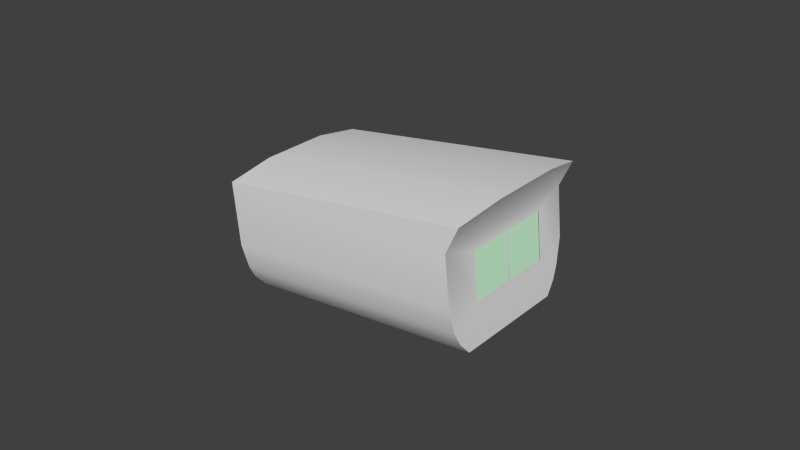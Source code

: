 # Source: mag-compass-float.blend  (saved by Blender 2.79.0; exported with 4.5.12 LTS)
import bpy
from mathutils import Matrix  # noqa: F401  (used for matrix-valued properties, if any)

bpy.ops.wm.read_factory_settings(use_empty=True)
scene = bpy.context.scene
scene.name = 'Scene'

# ---- collections
col_collection_1 = bpy.data.collections.new('Collection 1'); scene.collection.children.link(col_collection_1)

# ---- materials (node trees are filled in below, after node groups)
mat_material = bpy.data.materials.new('Material')
mat_material.alpha_threshold = 0.0
mat_material.use_transparent_shadow = False
mat_material.roughness = 0.5
mat_material_003 = bpy.data.materials.new('Material.003')
mat_material_003.alpha_threshold = 0.0
mat_material_003.use_transparent_shadow = False
mat_material_003.roughness = 0.5
mat_material_glass = bpy.data.materials.new('Material.Glass')
mat_material_glass.alpha_threshold = 0.0
mat_material_glass.use_transparent_shadow = False
mat_material_glass.diffuse_color = (0.6479, 1.0, 0.7093, 1.0)
mat_material_glass.specular_color = (0.5989, 1.0, 1.0)
mat_material_glass.roughness = 0.5
mat_material_glass.specular_intensity = 1.0

# ---- node groups
ng_auto_smooth = bpy.data.node_groups.new('Auto Smooth', 'GeometryNodeTree')
_s = ng_auto_smooth.interface.new_socket(name='Geometry', in_out='OUTPUT', socket_type='NodeSocketGeometry')
_s = ng_auto_smooth.interface.new_socket(name='Geometry', in_out='INPUT', socket_type='NodeSocketGeometry')
_s = ng_auto_smooth.interface.new_socket(name='Angle', in_out='INPUT', socket_type='NodeSocketFloat')
_s.subtype = 'ANGLE'
_s.min_value = 0.0
_s.max_value = 3.142
ng_auto_smooth.is_modifier = True
_N = ng_auto_smooth.nodes; _L = ng_auto_smooth.links
n0 = _N.new('NodeGroupOutput'); n0.name = 'Group Output'; n0.location = (480, -100)
n1 = _N.new('NodeGroupInput'); n1.name = 'Group Input'; n1.location = (-420, -300)
n2 = _N.new('NodeGroupInput'); n2.name = 'Group Input.001'; n2.location = (-60, -100)
n3 = _N.new('GeometryNodeSetShadeSmooth'); n3.name = 'Set Shade Smooth'; n3.location = (120, -100)
n3.domain = 'EDGE'
n4 = _N.new('GeometryNodeSetShadeSmooth'); n4.name = 'Set Shade Smooth.001'; n4.location = (300, -100)
n5 = _N.new('GeometryNodeInputMeshEdgeAngle'); n5.name = 'Edge Angle'; n5.location = (-420, -220)
n6 = _N.new('GeometryNodeInputEdgeSmooth'); n6.name = 'Is Edge Smooth'; n6.location = (-60, -160)
n7 = _N.new('GeometryNodeInputShadeSmooth'); n7.name = 'Is Face Smooth'; n7.location = (-240, -340)
n8 = _N.new('FunctionNodeBooleanMath'); n8.name = 'Boolean Math'; n8.location = (-60, -220)
n9 = _N.new('FunctionNodeCompare'); n9.name = 'Compare'; n9.location = (-240, -180)
n9.operation = 'LESS_EQUAL'
_L.new(n5.outputs[0], n9.inputs[0])
_L.new(n4.outputs[0], n0.inputs[0])
_L.new(n1.outputs[1], n9.inputs[1])
_L.new(n9.outputs[0], n8.inputs[0])
_L.new(n7.outputs[0], n8.inputs[1])
_L.new(n2.outputs[0], n3.inputs[0])
_L.new(n6.outputs[0], n3.inputs[1])
_L.new(n3.outputs[0], n4.inputs[0])
_L.new(n8.outputs[0], n3.inputs[2])
n0.is_active_output = True

# ---- material node trees

# ---- world
world_world = bpy.data.worlds.new('World'); scene.world = world_world
world_world.color = (0.05088, 0.05088, 0.05088)
world_world.use_sun_shadow = False
world_world.sun_shadow_jitter_overblur = 0.0
world_world.cycles.sampling_method = 'NONE'
world_world.cycles.sample_map_resolution = 256

# ---- meshes
me_casing_mesh_001 = bpy.data.meshes.new('Casing.mesh.001')
me_casing_mesh_001.from_pydata([(-0.3427, 0.0009836, 0.2326), (-0.3441, 0.0009811, 0.2475), (-0.3441, 4.149e-05, 0.2475), (-0.3427, 9.153e-06, 0.2326)], [], [(0, 1, 2, 3)])
me_casing_mesh_001.polygons.foreach_set('use_smooth', [True] * 1)
_uv = me_casing_mesh_001.uv_layers.new(name='UVMap')
_uv.uv.foreach_set('vector', [0.8007, 0.3986, 0.8006, 0.5544, 0.7938, 0.5546, 0.7938, 0.3988])
me_casing_mesh_001.materials.append(mat_material)
me_casing_mesh_001.use_remesh_preserve_volume = False
me_casing_mesh_001.use_remesh_preserve_attributes = False
me_casing_mesh_001.use_mirror_vertex_groups = False
me_casing_mesh_001.update()
me_interior_mesh_000 = bpy.data.meshes.new('Interior.mesh.000')
me_interior_mesh_000.from_pydata([(-0.4209, 0.01864, 0.2436), (-0.4189, 0.01816, 0.2231), (-0.4189, -0.01801, 0.2231), (-0.4208, -0.01789, 0.2432), (-0.3462, -0.01828, 0.2525), (-0.3442, -0.01839, 0.2303), (-0.3442, 0.01771, 0.2302), (-0.3463, 0.01818, 0.2529), (-0.3466, 0.01012, 0.2571), (-0.3466, -0.01125, 0.257), (-0.4213, 0.01057, 0.2478), (-0.4213, -0.01084, 0.2477), (-0.4202, 0.02132, 0.2369), (-0.3456, 0.02087, 0.245), (-0.4198, -0.02147, 0.232), (-0.3451, -0.02186, 0.2392), (-0.4198, 0.02134, 0.2324), (-0.3451, 0.0209, 0.2394), (-0.4192, 0.02023, 0.2266), (-0.3445, 0.01978, 0.2337), (-0.4192, -0.02011, 0.2263), (-0.3445, -0.0205, 0.2335), (-0.4186, -0.01071, 0.2199), (-0.3439, -0.01111, 0.2271), (-0.4188, -0.01569, 0.2218), (-0.3441, -0.01608, 0.229), (-0.3439, 0.01027, 0.2272), (-0.4186, 0.0107, 0.22), (-0.3441, 0.01579, 0.2289), (-0.4188, 0.01623, 0.2218), (-0.4206, 0.02035, 0.2407), (-0.346, 0.01989, 0.2494), (-0.3464, 0.0149, 0.255), (-0.4211, 0.01535, 0.2457), (-0.4202, -0.02149, 0.2366), (-0.3456, -0.02188, 0.2448), (-0.4206, -0.02015, 0.2405), (-0.346, -0.02054, 0.2492), (-0.3465, -0.01525, 0.255), (-0.4211, -0.01485, 0.2458), (-0.4214, -0.0001426, 0.2487), (-0.3467, -0.0005699, 0.258), (-0.4185, -1.817e-07, 0.2192), (-0.3439, -0.0004167, 0.2263)], [], [(41, 40, 11, 9), (33, 10, 8, 32), (31, 13, 12, 30), (39, 38, 9, 11), (13, 17, 16, 12), (18, 19, 6, 1), (0, 33, 32, 7), (0, 3, 39, 11, 40, 10, 33), (0, 30, 12, 16, 18, 1, 29, 27, 42, 22, 24, 2, 20, 14, 34, 36, 3), (29, 1, 6, 28), (20, 21, 15, 14), (7, 31, 30, 0), (16, 17, 19, 18), (2, 5, 21, 20), (24, 22, 23, 25), (2, 24, 25, 5), (27, 29, 28, 26), (42, 27, 26, 43), (36, 37, 4, 3), (14, 15, 35, 34), (34, 35, 37, 36), (3, 4, 38, 39), (8, 10, 40, 41), (22, 42, 43, 23)])
me_interior_mesh_000.polygons.foreach_set('use_smooth', [1, 1, 1, 1, 1, 1, 1, 1, 1, 0, 1, 1, 1, 1, 0, 0, 0, 0, 1, 1, 1, 1, 1, 0])
_uv = me_interior_mesh_000.uv_layers.new(name='UVMap')
_uv.uv.foreach_set('vector', [0.7594, 0.2282, 0.7567, 0.168, 0.71, 0.1679, 0.6737, 0.2278, 0.8268, 0.1629, 0.8034, 0.1681, 0.8451, 0.2285, 0.8871, 0.2199, 0.9275, 0.1789, 0.9259, 0.1465, 0.8501, 0.1283, 0.8502, 0.1431, 0.6867, 0.1627, 0.6322, 0.2191, 0.6737, 0.2278, 0.71, 0.1679, 0.9259, 0.1465, 0.9226, 0.08176, 0.8499, 0.09884, 0.8501, 0.1283, 0.8498, 0.06936, 0.9223, 0.04442, 0.9219, 0.007086, 0.8496, 0.03988, 0.8503, 0.1578, 0.8268, 0.1629, 0.8871, 0.2199, 0.9292, 0.2113, 0.8503, 0.1578, 0.6634, 0.1575, 0.6867, 0.1627, 0.71, 0.1679, 0.7567, 0.168, 0.8034, 0.1681, 0.8268, 0.1629, 0.8503, 0.1578, 0.8502, 0.1431, 0.8501, 0.1283, 0.8499, 0.09884, 0.8498, 0.06936, 0.8496, 0.03988, 0.8264, 0.03993, 0.8031, 0.03997, 0.7567, 0.04007, 0.7102, 0.04016, 0.687, 0.0402, 0.6638, 0.04025, 0.6637, 0.06956, 0.6636, 0.09888, 0.6635, 0.1282, 0.6635, 0.1429, 0.6634, 0.1575, 0.8264, 0.03993, 0.8496, 0.03988, 0.9219, 0.007086, 0.8813, 0.007205, 0.6637, 0.06956, 0.5965, 0.04502, 0.5963, 0.082, 0.6636, 0.09888, 0.9292, 0.2113, 0.9275, 0.1789, 0.8502, 0.1431, 0.8503, 0.1578, 0.8499, 0.09884, 0.9226, 0.08176, 0.9223, 0.04442, 0.8498, 0.06936, 0.6638, 0.04025, 0.5967, 0.00804, 0.5965, 0.04502, 0.6637, 0.06956, 0.687, 0.0402, 0.7102, 0.04016, 0.678, 0.007802, 0.6374, 0.007921, 0.6638, 0.04025, 0.687, 0.0402, 0.6374, 0.007921, 0.5967, 0.00804, 0.8031, 0.03997, 0.8264, 0.03993, 0.8813, 0.007205, 0.8406, 0.007325, 0.7567, 0.04007, 0.8031, 0.03997, 0.8406, 0.007325, 0.7593, 0.007563, 0.6635, 0.1429, 0.5921, 0.1782, 0.5907, 0.2103, 0.6634, 0.1575, 0.6636, 0.09888, 0.5963, 0.082, 0.5935, 0.1461, 0.6635, 0.1282, 0.6635, 0.1282, 0.5935, 0.1461, 0.5921, 0.1782, 0.6635, 0.1429, 0.6634, 0.1575, 0.5907, 0.2103, 0.6322, 0.2191, 0.6867, 0.1627, 0.8451, 0.2285, 0.8034, 0.1681, 0.7567, 0.168, 0.7594, 0.2282, 0.7102, 0.04016, 0.7567, 0.04007, 0.7593, 0.007563, 0.678, 0.007802])
me_interior_mesh_000.materials.append(mat_material_003)
me_interior_mesh_000.use_remesh_preserve_volume = False
me_interior_mesh_000.use_remesh_preserve_attributes = False
me_interior_mesh_000.use_mirror_vertex_groups = False
me_interior_mesh_000.update()
me_ring_mesh_000 = bpy.data.meshes.new('Ring.mesh.000')
me_ring_mesh_000.from_pydata([(-0.377, 0.01233, 0.2468), (-0.3713, 0.01612, 0.2468), (-0.3647, 0.01744, 0.2468), (-0.358, 0.01612, 0.2468), (-0.3523, 0.01233, 0.2468), (-0.3485, 0.006676, 0.2468), (-0.3472, 0.0, 0.2468), (-0.3485, -0.006676, 0.2468), (-0.3523, -0.01233, 0.2468), (-0.358, -0.01612, 0.2468), (-0.3647, -0.01744, 0.2468), (-0.3713, -0.01612, 0.2468), (-0.377, -0.01233, 0.2468), (-0.3808, -0.006676, 0.2468), (-0.3821, 0.0, 0.2468), (-0.3808, 0.006676, 0.2468), (-0.384, 0.0075, 0.2349), (-0.3856, 0.0, 0.2349), (-0.384, -0.0075, 0.2349), (-0.3795, -0.01386, 0.2349), (-0.3727, -0.01811, 0.2349), (-0.3647, -0.0196, 0.2349), (-0.3566, -0.01811, 0.2349), (-0.3498, -0.01386, 0.2349), (-0.3453, -0.0075, 0.2349), (-0.3437, 0.0, 0.2349), (-0.3453, 0.0075, 0.2349), (-0.3498, 0.01386, 0.2349), (-0.3566, 0.01811, 0.2349), (-0.3647, 0.0196, 0.2349), (-0.3727, 0.01811, 0.2349), (-0.3795, 0.01386, 0.2349), (-0.3767, 0.01202, 0.231), (-0.3712, 0.01571, 0.231), (-0.3647, 0.01701, 0.231), (-0.3581, 0.01571, 0.231), (-0.3526, 0.01202, 0.231), (-0.3489, 0.006507, 0.231), (-0.3477, 0.0, 0.231), (-0.3489, -0.006507, 0.231), (-0.3526, -0.01202, 0.231), (-0.3581, -0.01571, 0.231), (-0.3647, -0.01701, 0.231), (-0.3712, -0.01571, 0.231), (-0.3767, -0.01202, 0.231), (-0.3804, -0.006507, 0.231), (-0.3817, 0.0, 0.231), (-0.3804, 0.006507, 0.231)], [], [(31, 0, 1, 30), (2, 29, 30, 1), (3, 28, 29, 2), (4, 27, 28, 3), (5, 26, 27, 4), (6, 25, 26, 5), (7, 24, 25, 6), (8, 23, 24, 7), (9, 22, 23, 8), (10, 21, 22, 9), (11, 20, 21, 10), (12, 19, 20, 11), (13, 18, 19, 12), (14, 17, 18, 13), (15, 16, 17, 14), (0, 31, 16, 15), (31, 32, 47, 16), (16, 47, 46, 17), (17, 46, 45, 18), (18, 45, 44, 19), (19, 44, 43, 20), (20, 43, 42, 21), (21, 42, 41, 22), (22, 41, 40, 23), (23, 40, 39, 24), (24, 39, 38, 25), (25, 38, 37, 26), (26, 37, 36, 27), (27, 36, 35, 28), (28, 35, 34, 29), (29, 34, 33, 30), (30, 33, 32, 31)])
me_ring_mesh_000.polygons.foreach_set('use_smooth', [True] * 32)
_uv = me_ring_mesh_000.uv_layers.new(name='UVMap')
_uv.uv.foreach_set('vector', [0.4961, 0.0625, 0.4961, 0.2578, 0.375, 0.2578, 0.375, 0.0625, 0.25, 0.2578, 0.25, 0.0625, 0.375, 0.0625, 0.375, 0.2578, 0.1289, 0.2578, 0.1289, 0.0625, 0.25, 0.0625, 0.25, 0.2578, 0.003906, 0.2578, 0.003906, 0.0625, 0.1289, 0.0625, 0.1289, 0.2578, 0.375, 1.0, 0.375, 0.8125, 0.4961, 0.8125, 0.4961, 1.0, 0.25, 1.0, 0.25, 0.8125, 0.375, 0.8125, 0.375, 1.0, 0.1289, 1.0, 0.1289, 0.8125, 0.25, 0.8125, 0.25, 1.0, 0.003906, 1.0, 0.003906, 0.8125, 0.1289, 0.8125, 0.1289, 1.0, 0.375, 0.7539, 0.375, 0.5625, 0.4961, 0.5625, 0.4961, 0.7539, 0.25, 0.7539, 0.25, 0.5625, 0.375, 0.5625, 0.375, 0.7539, 0.1289, 0.7539, 0.1289, 0.5625, 0.25, 0.5625, 0.25, 0.7539, 0.003906, 0.7539, 0.003906, 0.5625, 0.1289, 0.5625, 0.1289, 0.7539, 0.375, 0.5039, 0.375, 0.3125, 0.4961, 0.3125, 0.4961, 0.5039, 0.25, 0.5039, 0.25, 0.3125, 0.375, 0.3125, 0.375, 0.5039, 0.1289, 0.5039, 0.1289, 0.3125, 0.25, 0.3125, 0.25, 0.5039, 0.003906, 0.5039, 0.003906, 0.3125, 0.1289, 0.3125, 0.1289, 0.5039, 0.003906, 0.3125, 0.003906, 0.2578, 0.1289, 0.2578, 0.1289, 0.3125, 0.1289, 0.3125, 0.1289, 0.2578, 0.25, 0.2578, 0.25, 0.3125, 0.25, 0.3125, 0.25, 0.2578, 0.375, 0.2578, 0.375, 0.3125, 0.375, 0.3125, 0.375, 0.2578, 0.4961, 0.2578, 0.4961, 0.3125, 0.003906, 0.5625, 0.003906, 0.5039, 0.1289, 0.5039, 0.1289, 0.5625, 0.1289, 0.5625, 0.1289, 0.5039, 0.25, 0.5039, 0.25, 0.5625, 0.25, 0.5625, 0.25, 0.5039, 0.375, 0.5039, 0.375, 0.5625, 0.375, 0.5625, 0.375, 0.5039, 0.4961, 0.5039, 0.4961, 0.5625, 0.003906, 0.8125, 0.003906, 0.7539, 0.1289, 0.7539, 0.1289, 0.8125, 0.1289, 0.8125, 0.1289, 0.7539, 0.25, 0.7539, 0.25, 0.8125, 0.25, 0.8125, 0.25, 0.7539, 0.375, 0.7539, 0.375, 0.8125, 0.375, 0.8125, 0.375, 0.7539, 0.4961, 0.7539, 0.4961, 0.8125, 0.003906, 0.0625, 0.003906, 0.0, 0.1289, 0.0, 0.1289, 0.0625, 0.1289, 0.0625, 0.1289, 0.0, 0.25, 0.0, 0.25, 0.0625, 0.25, 0.0625, 0.25, 0.0, 0.375, 0.0, 0.375, 0.0625, 0.375, 0.0625, 0.375, 0.0, 0.4961, 0.0, 0.4961, 0.0625])
me_ring_mesh_000.materials.append(mat_material_003)
me_ring_mesh_000.use_remesh_preserve_volume = False
me_ring_mesh_000.use_remesh_preserve_attributes = False
me_ring_mesh_000.use_mirror_vertex_groups = False
me_ring_mesh_000.update()
me_circle_013 = bpy.data.meshes.new('Circle.013')
me_circle_013.from_pydata([(0.06151, 0.2349, 0.1548), (0.06008, 0.2349, 0.1697), (0.06007, 0.2049, 0.1698), (0.0615, 0.2049, 0.1548)], [], [(0, 1, 2, 3)])
me_circle_013.polygons.foreach_set('use_smooth', [True] * 1)
_uv = me_circle_013.uv_layers.new(name='UVMap')
_uv.uv.foreach_set('vector', [0.9294, 0.3388, 0.9294, 0.7719, 0.05918, 0.7724, 0.05918, 0.3385])
me_circle_013.materials.append(mat_material_glass)
me_circle_013.use_remesh_preserve_volume = False
me_circle_013.use_remesh_preserve_attributes = False
me_circle_013.use_mirror_vertex_groups = False
me_circle_013.update()
me_casing_mesh_000 = bpy.data.meshes.new('Casing.mesh.000')
me_casing_mesh_000.from_pydata([(-0.4231, 0.02587, 0.2482), (-0.4196, 0.01881, 0.2118), (-0.4196, -0.01926, 0.2116), (-0.4231, -0.02683, 0.248), (-0.3405, -0.02654, 0.2599), (-0.3414, -0.01895, 0.2191), (-0.3414, 0.01911, 0.2193), (-0.3405, 0.02615, 0.2601), (-0.339, 0.01296, 0.2627), (-0.339, -0.01076, 0.2626), (-0.4233, 0.01105, 0.2506), (-0.4233, -0.01135, 0.2505), (-0.3445, -0.0265, 0.2512), (-0.3445, 0.02619, 0.2515), (-0.4211, -0.02673, 0.2276), (-0.343, -0.02642, 0.2351), (-0.4211, 0.02597, 0.2278), (-0.343, 0.02627, 0.2354), (-0.4203, 0.0238, 0.2198), (-0.3422, 0.0241, 0.2273), (-0.42, 0.02203, 0.2158), (-0.3418, 0.02233, 0.2233), (-0.4203, -0.02489, 0.2196), (-0.3422, -0.02458, 0.2271), (-0.42, -0.02287, 0.2156), (-0.3418, -0.02256, 0.2231), (-0.3427, 0.01559, 0.2326), (-0.3441, 0.01559, 0.2475), (-0.3441, -0.01449, 0.2475), (-0.3427, -0.01449, 0.2326)], [], [(4, 12, 9), (7, 8, 13), (8, 10, 11, 9), (8, 9, 12, 13), (0, 10, 8, 7), (0, 7, 13), (3, 4, 9, 11), (3, 12, 4), (20, 21, 6, 1), (14, 15, 12, 3), (0, 3, 11, 10), (0, 16, 18, 20, 1, 2, 24, 22, 14, 3), (12, 28, 27, 26, 19, 17, 13), (22, 23, 15, 14), (0, 13, 17, 16), (16, 17, 19, 18), (18, 19, 21, 20), (24, 25, 23, 22), (2, 5, 25, 24), (5, 6, 21, 19, 26, 29, 28, 12, 15, 23, 25)])
me_casing_mesh_000.polygons.foreach_set('use_smooth', [True] * 20)
_uv = me_casing_mesh_000.uv_layers.new(name='UVMap')
_uv.uv.foreach_set('vector', [0.6007, 0.6939, 0.6007, 0.597, 0.7202, 0.7229, 0.9991, 0.6939, 0.8995, 0.7229, 0.999, 0.597, 0.6606, 0.9849, 0.9951, 0.9715, 0.9944, 0.9696, 0.6599, 0.9828, 0.8995, 0.7229, 0.7202, 0.7229, 0.6007, 0.597, 0.999, 0.597, 0.9956, 0.9631, 0.9951, 0.9715, 0.6606, 0.9849, 0.668, 0.9764, 0.9956, 0.9631, 0.668, 0.9764, 0.6872, 0.9442, 0.994, 0.9585, 0.6665, 0.9718, 0.6599, 0.9828, 0.9944, 0.9696, 0.994, 0.9585, 0.6856, 0.9395, 0.6665, 0.9718, 0.9964, 0.835, 0.6879, 0.8328, 0.6879, 0.8167, 0.9964, 0.8189, 0.9946, 0.8781, 0.6861, 0.8761, 0.6856, 0.9395, 0.994, 0.9585, 0.5096, 0.9357, 0.6811, 0.9362, 0.6307, 0.9444, 0.5578, 0.9442, 0.5101, 0.9338, 0.51, 0.8651, 0.5171, 0.838, 0.5229, 0.8245, 0.5334, 0.811, 0.6574, 0.8108, 0.6691, 0.8243, 0.6756, 0.8378, 0.6815, 0.8648, 0.6816, 0.9336, 0.6007, 0.5969, 0.6914, 0.5567, 0.9187, 0.555, 0.9182, 0.3961, 0.9823, 0.3397, 0.999, 0.4255, 0.999, 0.5969, 0.9949, 0.8466, 0.6864, 0.8446, 0.6861, 0.8761, 0.9946, 0.8781, 0.9956, 0.9631, 0.6872, 0.9442, 0.6877, 0.8808, 0.9962, 0.8828, 0.9962, 0.8828, 0.6877, 0.8808, 0.6878, 0.8489, 0.9963, 0.851, 0.9963, 0.851, 0.6878, 0.8489, 0.6879, 0.8328, 0.9964, 0.835, 0.9951, 0.831, 0.6866, 0.8289, 0.6864, 0.8446, 0.9949, 0.8466, 0.9953, 0.8155, 0.6868, 0.8133, 0.6866, 0.8289, 0.9951, 0.831, 0.6566, 0.254, 0.9443, 0.254, 0.9688, 0.2969, 0.9823, 0.3397, 0.9182, 0.3961, 0.6908, 0.3975, 0.6914, 0.5567, 0.6007, 0.5969, 0.6007, 0.4254, 0.6143, 0.3397, 0.6294, 0.2969])
me_casing_mesh_000.materials.append(mat_material)
me_casing_mesh_000.use_remesh_preserve_volume = False
me_casing_mesh_000.use_remesh_preserve_attributes = False
me_casing_mesh_000.use_mirror_vertex_groups = False
me_casing_mesh_000.update()

# ---- objects
ob_needle = bpy.data.objects.new('Needle', me_casing_mesh_001)
ob_interior = bpy.data.objects.new('Interior', me_interior_mesh_000)
ob_ring = bpy.data.objects.new('Ring', me_ring_mesh_000)
ob_glass = bpy.data.objects.new('Glass', me_circle_013)
ob_casing = bpy.data.objects.new('Casing', me_casing_mesh_000)

# ---- transforms, parenting, visibility, modifiers, constraints
ob_needle.location = (0.03412, -0.002046, 0.02362)
ob_needle.show_transparent = True
ob_needle.lineart.crease_threshold = 0.0
_m = ob_needle.modifiers.new('Auto Smooth', 'NODES')
_m.node_group = ng_auto_smooth
_gi = [s.identifier for s in ng_auto_smooth.interface.items_tree if s.item_type == 'SOCKET' and s.in_out == 'INPUT']
_m[_gi[1]] = 1.065  # Angle
ob_interior.location = (0.03414, -0.002124, 0.02363)
ob_interior.show_transparent = True
ob_interior.lineart.crease_threshold = 0.0
_m = ob_interior.modifiers.new('Auto Smooth', 'NODES')
_m.node_group = ng_auto_smooth
_gi = [s.identifier for s in ng_auto_smooth.interface.items_tree if s.item_type == 'SOCKET' and s.in_out == 'INPUT']
_m[_gi[1]] = 1.065  # Angle
ob_ring.location = (0.03414, -0.002124, 0.02363)
ob_ring.show_transparent = True
ob_ring.lineart.crease_threshold = 0.0
_m = ob_ring.modifiers.new('Auto Smooth', 'NODES')
_m.node_group = ng_auto_smooth
_gi = [s.identifier for s in ng_auto_smooth.interface.items_tree if s.item_type == 'SOCKET' and s.in_out == 'INPUT']
_m[_gi[1]] = 1.065  # Angle
ob_glass.location = (-0.3701, -0.2215, 0.1014)
ob_glass.show_transparent = True
ob_glass.lineart.crease_threshold = 0.0
_m = ob_glass.modifiers.new('Auto Smooth', 'NODES')
_m.node_group = ng_auto_smooth
_gi = [s.identifier for s in ng_auto_smooth.interface.items_tree if s.item_type == 'SOCKET' and s.in_out == 'INPUT']
_m[_gi[1]] = 3.142  # Angle
ob_casing.location = (0.03412, -0.002046, 0.02362)
ob_casing.show_transparent = True
ob_casing.lineart.crease_threshold = 0.0
_m = ob_casing.modifiers.new('Auto Smooth', 'NODES')
_m.node_group = ng_auto_smooth
_gi = [s.identifier for s in ng_auto_smooth.interface.items_tree if s.item_type == 'SOCKET' and s.in_out == 'INPUT']
_m[_gi[1]] = 1.065  # Angle

# ---- collection membership
col_collection_1.objects.link(ob_needle)
col_collection_1.objects.link(ob_interior)
col_collection_1.objects.link(ob_ring)
col_collection_1.objects.link(ob_glass)
col_collection_1.objects.link(ob_casing)

# ---- scene / render settings (as saved in the file)
scene.frame_start = 1; scene.frame_end = 250; scene.frame_set(0)
scene.render.engine = 'BLENDER_EEVEE_NEXT'
scene.render.resolution_percentage = 50
scene.render.dither_intensity = 0.0
scene.cycles.use_denoising = False
scene.cycles.samples = 10
scene.cycles.sampling_pattern = 'TABULATED_SOBOL'
scene.cycles.light_sampling_threshold = 0.0
scene.cycles.use_adaptive_sampling = False
scene.cycles.use_light_tree = False
scene.cycles.blur_glossy = 0.0
scene.cycles.pixel_filter_type = 'GAUSSIAN'
scene.cycles.sample_clamp_indirect = 0.0
scene.view_settings.view_transform = 'Standard'
bpy.context.view_layer.update()

# ---- added for rendering (the .blend has no active camera and no usable light): camera, sun
cam_auto = bpy.data.cameras.new('AutoCamera')
cam_auto.lens = 50.0
cam_auto.sensor_width = 36.0
cam_auto.clip_end = 1000.0
ob_auto_camera = bpy.data.objects.new('AutoCamera', cam_auto)
scene.collection.objects.link(ob_auto_camera)
ob_auto_camera.location = (-0.161968, -0.224382, 0.408803)
ob_auto_camera.rotation_euler = (1.09748, -7.21219e-08, 0.694738)
scene.camera = ob_auto_camera
light_auto_sun = bpy.data.lights.new('AutoSun', 'SUN')
light_auto_sun.energy = 3.0
light_auto_sun.angle = 0.0523599
ob_auto_sun = bpy.data.objects.new('AutoSun', light_auto_sun)
scene.collection.objects.link(ob_auto_sun)
ob_auto_sun.rotation_euler = (0.872665, 0.174533, 0.523599)
bpy.context.view_layer.update()
